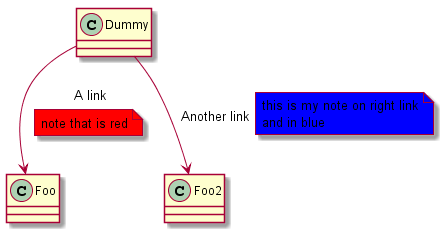

The diagram above was rendered by PlantUML. Its source (embedded in the PNG):
@startuml

class Dummy
Dummy --> Foo : A link
note on link #red: note that is red

Dummy --> Foo2 : Another link
note right on link #blue
	this is my note on right link
	and in blue
end note

@enduml